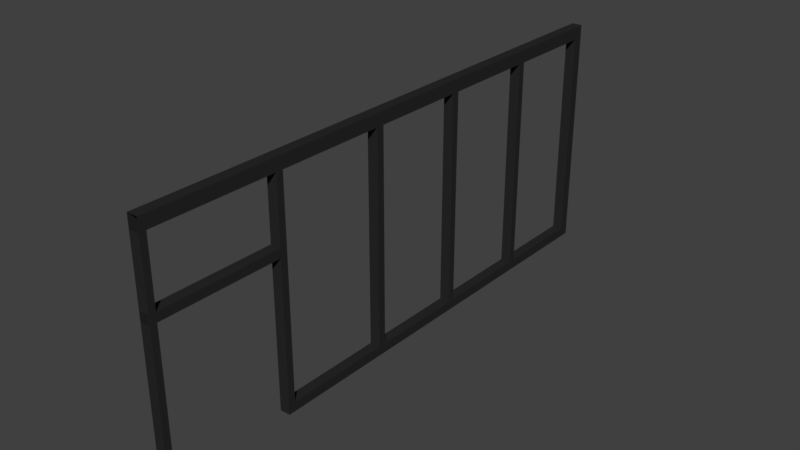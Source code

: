 # Source: T_RSTOCK_07.blend  (saved by Blender 2.79.0; exported with 4.5.12 LTS)
import bpy
from mathutils import Matrix  # noqa: F401  (used for matrix-valued properties, if any)

bpy.ops.wm.read_factory_settings(use_empty=True)
scene = bpy.context.scene
scene.name = 'Scene'

# ---- collections
col_collection_1 = bpy.data.collections.new('Collection 1'); scene.collection.children.link(col_collection_1)

# ---- materials (node trees are filled in below, after node groups)
mat_material_067 = bpy.data.materials.new('Material.067')
mat_material_067.alpha_threshold = 0.0
mat_material_067.use_transparent_shadow = False
mat_material_067.diffuse_color = (0.02198, 0.02198, 0.02198, 1.0)
mat_material_067.roughness = 0.5

# ---- material node trees

# ---- world
world_world = bpy.data.worlds.new('World'); scene.world = world_world
world_world.color = (0.05088, 0.05088, 0.05088)
world_world.use_sun_shadow = False
world_world.sun_shadow_jitter_overblur = 0.0
world_world.cycles.sampling_method = 'MANUAL'

# ---- meshes
me_cube_030 = bpy.data.meshes.new('Cube.030')
me_cube_030.from_pydata([(-3.158, -41.46, -50.56), (-3.158, -41.46, -53.52), (-3.158, -41.46, 1.0), (-3.158, -41.46, -1.183), (-0.7483, -41.46, -50.56), (-0.7483, -41.46, -53.52), (-0.7483, -41.46, 1.0), (-0.7483, -41.46, -1.183), (-3.158, -43.78, -50.56), (-3.158, -43.78, -53.52), (-3.158, -43.78, 1.0), (-3.158, -43.78, -1.183), (-0.7483, -43.78, -50.56), (-0.7483, -43.78, -53.52), (-0.7483, -43.78, 1.0), (-0.7483, -43.78, -1.183), (-0.7483, 5.153, -50.56), (-3.158, 5.153, -50.56), (-0.7483, 5.153, -53.52), (-3.158, 5.153, -53.52), (-0.7483, 5.153, 1.0), (-3.158, 5.153, 1.0), (-0.7483, 5.153, -1.183), (-3.158, 5.153, -1.183), (-0.7483, 3.508, -50.56), (-3.158, 3.508, -50.56), (-0.7483, 3.508, -53.52), (-3.158, 3.508, -53.52), (-0.7483, 3.508, 1.0), (-3.158, 3.508, 1.0), (-0.7483, 3.508, -1.183), (-3.158, 3.508, -1.183), (-0.7478, 28.94, -53.52), (-3.158, 28.94, -53.52), (-0.7483, 28.94, -50.56), (-3.158, 28.94, -50.56), (-0.7483, 28.94, -1.183), (-3.158, 28.94, -1.183), (-0.7483, 28.94, 1.0), (-3.158, 28.94, 1.0), (-0.7483, -18.67, -50.56), (-3.158, -18.67, -50.56), (-0.7483, -18.67, -53.52), (-3.158, -18.67, -53.52), (-0.7483, -18.67, 1.0), (-3.158, -18.67, 1.0), (-0.7483, -18.67, -1.183), (-3.158, -18.67, -1.183), (-0.7483, 27.1, 1.0), (-3.158, 27.1, 1.0), (-0.7483, 27.1, -1.183), (-3.158, 27.1, -1.183), (-0.7483, 27.1, -50.56), (-3.158, 27.1, -50.56), (-0.7483, 27.1, -53.52), (-3.158, 27.1, -53.52), (-0.7483, -20.33, -50.56), (-3.158, -20.33, -50.56), (-0.7483, -20.33, -53.52), (-3.158, -20.33, -53.52), (-0.7483, -20.33, 1.0), (-3.158, -20.33, 1.0), (-0.7483, -20.33, -1.183), (-3.158, -20.33, -1.183), (-3.158, 55.63, 1.0), (-0.7478, 55.63, 1.0), (-3.158, 55.63, -1.183), (-0.7478, 55.63, -1.183), (-3.158, 55.63, -33.62), (-3.158, 55.63, -35.68), (-0.7478, 55.63, -35.68), (-0.7478, 55.63, -33.62), (-0.7478, 55.63, -53.52), (-0.7478, 55.63, -50.56), (-3.158, 55.63, -50.56), (-3.158, 55.63, -53.52), (-0.7478, 53.98, 1.0), (-3.158, 53.98, 1.0), (-3.158, 53.98, -1.183), (-0.7478, 53.98, -1.183), (-3.158, 53.98, -35.68), (-0.7478, 53.98, -35.68), (-0.7478, 53.98, -33.62), (-3.158, 53.98, -33.62), (-0.7478, 53.98, -50.56), (-3.158, 53.98, -53.52), (-0.7478, 53.98, -53.52), (-3.158, 53.98, -50.56), (-3.158, 85.29, -33.62), (-3.158, 85.29, -35.68), (-0.7478, 85.29, -35.68), (-0.7478, 85.29, -33.62), (-0.7478, 85.29, -53.52), (-3.158, 85.29, -50.56), (-0.7478, 85.29, -50.56), (-3.158, 85.29, -53.52), (-3.158, 83.76, -35.68), (-0.7478, 83.76, -35.68), (-0.7478, 83.76, -33.62), (-3.158, 83.76, -33.62), (-0.7478, 83.76, -50.56), (-3.158, 83.76, -53.52), (-0.7478, 83.76, -53.52), (-3.158, 83.76, -50.56), (-3.158, 83.76, -1.183), (-3.158, 85.29, -1.183), (-0.7478, 85.29, -1.183), (-0.7478, 83.76, -1.183), (-3.158, 83.76, 1.0), (-3.158, 85.29, 1.0), (-0.7478, 85.29, 1.0), (-0.7478, 83.76, 1.0)], [], [(58, 56, 4, 5), (62, 60, 6, 7), (2, 3, 11, 10), (7, 6, 14, 15), (56, 57, 0, 4), (60, 61, 2, 6), (63, 62, 7, 3), (61, 63, 3, 2), (59, 58, 5, 1), (57, 59, 1, 0), (10, 11, 15, 14), (8, 9, 13, 12), (6, 2, 10, 14), (1, 5, 13, 9), (5, 4, 12, 13), (0, 1, 9, 8), (7, 4, 0, 3), (15, 12, 4, 7), (3, 0, 8, 11), (15, 11, 8, 12), (53, 55, 19, 17), (55, 54, 18, 19), (52, 53, 17, 16), (54, 52, 16, 18), (49, 51, 23, 21), (51, 50, 22, 23), (48, 49, 21, 20), (50, 48, 20, 22), (17, 19, 27, 25), (19, 18, 26, 27), (31, 23, 17, 25), (18, 16, 24, 26), (21, 23, 31, 29), (20, 21, 29, 28), (22, 20, 28, 30), (17, 23, 22, 16), (25, 24, 30, 31), (30, 24, 16, 22), (39, 77, 78, 37), (32, 86, 84, 34), (34, 84, 87, 35), (33, 85, 86, 32), (36, 79, 76, 38), (38, 76, 77, 39), (37, 78, 79, 36), (25, 27, 43, 41), (27, 26, 42, 43), (24, 25, 41, 40), (26, 24, 40, 42), (29, 31, 47, 45), (31, 30, 46, 47), (28, 29, 45, 44), (30, 28, 44, 46), (51, 37, 35, 53), (36, 38, 48, 50), (38, 39, 49, 48), (63, 47, 41, 57), (39, 37, 51, 49), (32, 34, 52, 54), (62, 56, 40, 46), (33, 32, 54, 55), (35, 33, 55, 53), (41, 43, 59, 57), (43, 42, 58, 59), (50, 52, 34, 36), (42, 40, 56, 58), (45, 47, 63, 61), (44, 45, 61, 60), (46, 44, 60, 62), (57, 56, 62, 63), (50, 51, 53, 52), (41, 47, 46, 40), (35, 37, 36, 34), (77, 76, 65, 64), (66, 64, 65, 67), (78, 77, 64, 66), (76, 79, 67, 65), (69, 70, 73, 74), (83, 78, 66, 68), (82, 81, 70, 71), (80, 83, 68, 69), (87, 80, 69, 74), (66, 67, 71, 68), (86, 85, 75, 72), (85, 87, 74, 75), (84, 86, 72, 73), (80, 87, 84, 81), (78, 83, 82, 79), (81, 84, 73, 70), (79, 82, 71, 67), (91, 88, 105, 106), (98, 97, 90, 91), (96, 99, 88, 89), (96, 103, 100, 97), (103, 96, 89, 93), (102, 101, 95, 92), (101, 103, 93, 95), (100, 102, 92, 94), (70, 69, 96, 97), (69, 68, 99, 96), (71, 70, 97, 98), (68, 71, 98, 99), (73, 72, 102, 100), (75, 74, 103, 101), (72, 75, 101, 102), (74, 73, 100, 103), (104, 107, 111, 108), (88, 99, 104, 105), (98, 91, 106, 107), (99, 98, 107, 104), (108, 111, 110, 109), (107, 106, 110, 111), (105, 104, 108, 109), (97, 100, 94, 90), (89, 90, 94, 93), (80, 81, 82, 83), (35, 87, 85, 33)])
me_cube_030.materials.append(mat_material_067)
me_cube_030.use_remesh_preserve_volume = False
me_cube_030.use_remesh_preserve_attributes = False
me_cube_030.use_mirror_vertex_groups = False
me_cube_030.update()

# ---- objects
ob_cube_002 = bpy.data.objects.new('Cube.002', me_cube_030)

# ---- transforms, parenting, visibility, modifiers, constraints
ob_cube_002.location = (-0.07017, 0.5375, -0.01855)
ob_cube_002.scale = (-0.02812, -0.02812, -0.02812)
ob_cube_002.lineart.crease_threshold = 0.0

# ---- collection membership
col_collection_1.objects.link(ob_cube_002)

# ---- scene / render settings (as saved in the file)
scene.frame_start = 1; scene.frame_end = 250; scene.frame_set(1)
scene.render.engine = 'BLENDER_EEVEE_NEXT'
scene.render.resolution_percentage = 50
scene.render.dither_intensity = 0.0
scene.cycles.use_denoising = False
scene.cycles.samples = 128
scene.cycles.sampling_pattern = 'TABULATED_SOBOL'
scene.cycles.use_adaptive_sampling = False
scene.cycles.use_light_tree = False
scene.cycles.blur_glossy = 0.0
scene.cycles.sample_clamp_indirect = 0.0
scene.view_settings.view_transform = 'Standard'
bpy.context.view_layer.update()

# ---- added for rendering (the .blend has no active camera and no usable light): camera, sun
cam_auto = bpy.data.cameras.new('AutoCamera')
cam_auto.lens = 50.0
cam_auto.sensor_width = 36.0
cam_auto.clip_end = 1000.0
ob_auto_camera = bpy.data.objects.new('AutoCamera', cam_auto)
scene.collection.objects.link(ob_auto_camera)
ob_auto_camera.location = (3.6305, -4.42102, 3.63641)
ob_auto_camera.rotation_euler = (1.09748, -7.21219e-08, 0.694738)
scene.camera = ob_auto_camera
light_auto_sun = bpy.data.lights.new('AutoSun', 'SUN')
light_auto_sun.energy = 3.0
light_auto_sun.angle = 0.0523599
ob_auto_sun = bpy.data.objects.new('AutoSun', light_auto_sun)
scene.collection.objects.link(ob_auto_sun)
ob_auto_sun.rotation_euler = (0.872665, 0.174533, 0.523599)
bpy.context.view_layer.update()
